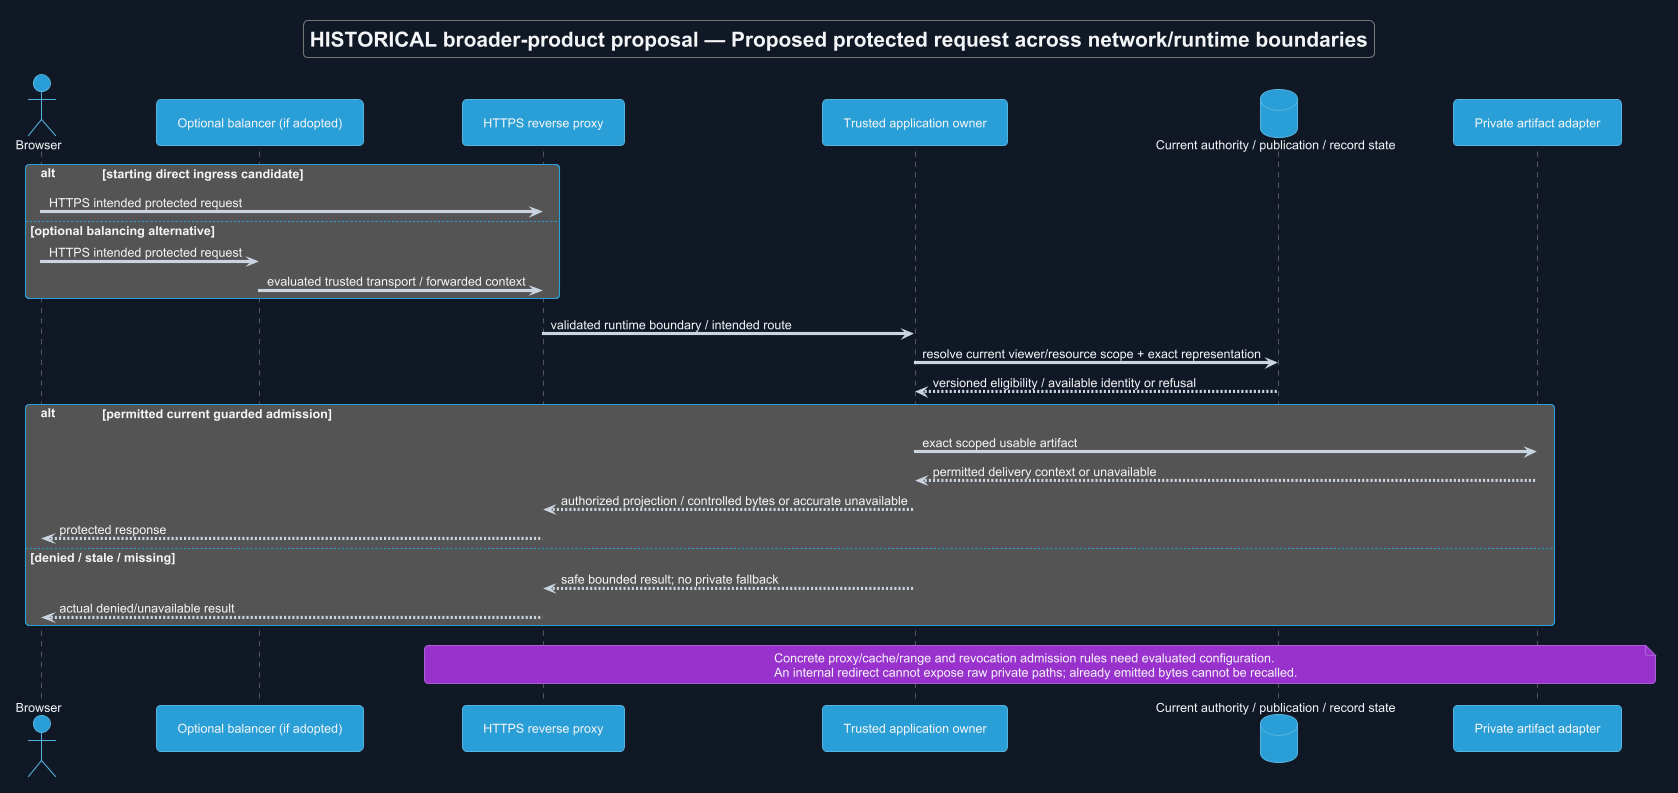

The diagram above was rendered by PlantUML. Its source (embedded in the PNG):
@startuml
!theme cyborg
skinparam backgroundColor #111827
skinparam defaultFontColor #F3F4F6
skinparam ArrowColor #CBD5E1
title HISTORICAL broader-product proposal — Proposed protected request across network/runtime boundaries
skinparam backgroundColor #111827
skinparam shadowing false
skinparam defaultFontName Arial

actor Browser as B
participant "Optional balancer (if adopted)" as L
participant "HTTPS reverse proxy" as P
participant "Trusted application owner" as A
database "Current authority / publication / record state" as DB
participant "Private artifact adapter" as F
alt starting direct ingress candidate
 B -> P : HTTPS intended protected request
else optional balancing alternative
 B -> L : HTTPS intended protected request
 L -> P : evaluated trusted transport / forwarded context
end
P -> A : validated runtime boundary / intended route
A -> DB : resolve current viewer/resource scope + exact representation
DB --> A : versioned eligibility / available identity or refusal
alt permitted current guarded admission
 A -> F : exact scoped usable artifact
 F --> A : permitted delivery context or unavailable
 A --> P : authorized projection / controlled bytes or accurate unavailable
 P --> B : protected response
else denied / stale / missing
 A --> P : safe bounded result; no private fallback
 P --> B : actual denied/unavailable result
end
note over P,F
 Concrete proxy/cache/range and revocation admission rules need evaluated configuration.
 An internal redirect cannot expose raw private paths; already emitted bytes cannot be recalled.
end note
@enduml